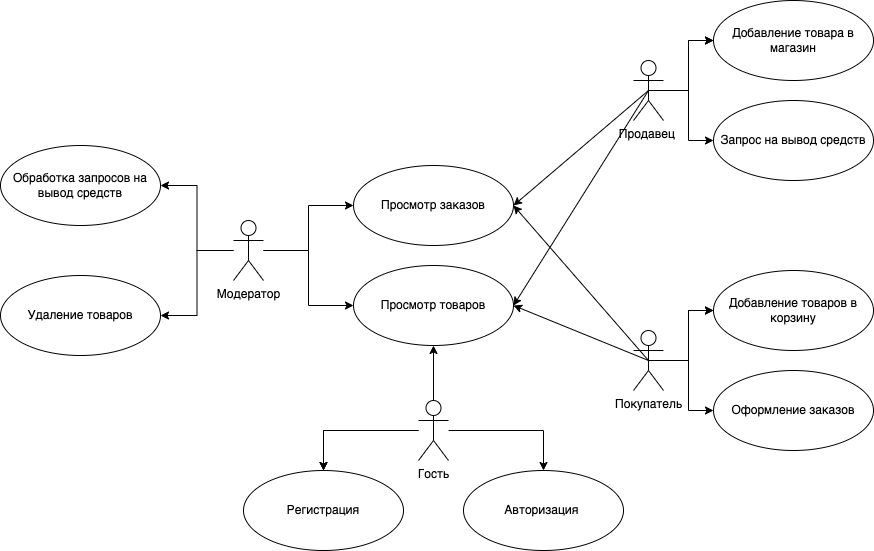

The diagram above was exported from draw.io. Its source (the exported page's mxGraphModel, read from the mxfile embedded in the PNG):
<mxGraphModel dx="1877" dy="649" grid="1" gridSize="10" guides="1" tooltips="1" connect="1" arrows="1" fold="1" page="1" pageScale="1" pageWidth="827" pageHeight="1169" math="0" shadow="0">
  <root>
    <mxCell id="0" />
    <mxCell id="1" parent="0" />
    <mxCell id="A-hZ0Uzk_SsytSI5pHqf-55" value="Просмотр заказов" style="ellipse;whiteSpace=wrap;html=1;" parent="1" vertex="1">
      <mxGeometry x="-220" y="800" width="160" height="80" as="geometry" />
    </mxCell>
    <mxCell id="A-hZ0Uzk_SsytSI5pHqf-56" value="Просмотр товаров" style="ellipse;whiteSpace=wrap;html=1;" parent="1" vertex="1">
      <mxGeometry x="-220" y="900" width="160" height="80" as="geometry" />
    </mxCell>
    <mxCell id="A-hZ0Uzk_SsytSI5pHqf-57" style="edgeStyle=orthogonalEdgeStyle;rounded=0;orthogonalLoop=1;jettySize=auto;html=1;entryX=0.5;entryY=0;entryDx=0;entryDy=0;" parent="1" source="A-hZ0Uzk_SsytSI5pHqf-59" target="A-hZ0Uzk_SsytSI5pHqf-61" edge="1">
      <mxGeometry relative="1" as="geometry" />
    </mxCell>
    <mxCell id="A-hZ0Uzk_SsytSI5pHqf-58" style="edgeStyle=orthogonalEdgeStyle;rounded=0;orthogonalLoop=1;jettySize=auto;html=1;entryX=0.5;entryY=0;entryDx=0;entryDy=0;" parent="1" source="A-hZ0Uzk_SsytSI5pHqf-59" target="A-hZ0Uzk_SsytSI5pHqf-60" edge="1">
      <mxGeometry relative="1" as="geometry" />
    </mxCell>
    <mxCell id="A-hZ0Uzk_SsytSI5pHqf-89" style="edgeStyle=orthogonalEdgeStyle;rounded=0;orthogonalLoop=1;jettySize=auto;html=1;exitX=0.5;exitY=0;exitDx=0;exitDy=0;exitPerimeter=0;entryX=0.5;entryY=1;entryDx=0;entryDy=0;" parent="1" source="A-hZ0Uzk_SsytSI5pHqf-59" target="A-hZ0Uzk_SsytSI5pHqf-56" edge="1">
      <mxGeometry relative="1" as="geometry" />
    </mxCell>
    <mxCell id="x5qpEptRhKlG3k-acpam-3" value="" style="edgeStyle=orthogonalEdgeStyle;rounded=0;orthogonalLoop=1;jettySize=auto;html=1;" parent="1" source="A-hZ0Uzk_SsytSI5pHqf-59" target="A-hZ0Uzk_SsytSI5pHqf-61" edge="1">
      <mxGeometry relative="1" as="geometry" />
    </mxCell>
    <mxCell id="A-hZ0Uzk_SsytSI5pHqf-59" value="Гость" style="shape=umlActor;verticalLabelPosition=bottom;verticalAlign=top;html=1;outlineConnect=0;" parent="1" vertex="1">
      <mxGeometry x="-155" y="1035" width="30" height="60" as="geometry" />
    </mxCell>
    <mxCell id="A-hZ0Uzk_SsytSI5pHqf-60" value="Авторизация&amp;nbsp;" style="ellipse;whiteSpace=wrap;html=1;" parent="1" vertex="1">
      <mxGeometry x="-110" y="1105" width="160" height="80" as="geometry" />
    </mxCell>
    <mxCell id="A-hZ0Uzk_SsytSI5pHqf-61" value="Регистрация" style="ellipse;whiteSpace=wrap;html=1;" parent="1" vertex="1">
      <mxGeometry x="-330" y="1105" width="160" height="80" as="geometry" />
    </mxCell>
    <mxCell id="A-hZ0Uzk_SsytSI5pHqf-62" value="Добавление товаров в корзину" style="ellipse;whiteSpace=wrap;html=1;" parent="1" vertex="1">
      <mxGeometry x="140" y="905" width="160" height="80" as="geometry" />
    </mxCell>
    <mxCell id="A-hZ0Uzk_SsytSI5pHqf-63" value="Оформление заказов" style="ellipse;whiteSpace=wrap;html=1;" parent="1" vertex="1">
      <mxGeometry x="140" y="1005" width="160" height="80" as="geometry" />
    </mxCell>
    <mxCell id="A-hZ0Uzk_SsytSI5pHqf-64" style="edgeStyle=orthogonalEdgeStyle;rounded=0;orthogonalLoop=1;jettySize=auto;html=1;entryX=0;entryY=0.5;entryDx=0;entryDy=0;" parent="1" source="A-hZ0Uzk_SsytSI5pHqf-67" target="A-hZ0Uzk_SsytSI5pHqf-62" edge="1">
      <mxGeometry relative="1" as="geometry" />
    </mxCell>
    <mxCell id="A-hZ0Uzk_SsytSI5pHqf-66" style="edgeStyle=orthogonalEdgeStyle;rounded=0;orthogonalLoop=1;jettySize=auto;html=1;entryX=0;entryY=0.5;entryDx=0;entryDy=0;" parent="1" source="A-hZ0Uzk_SsytSI5pHqf-67" target="A-hZ0Uzk_SsytSI5pHqf-63" edge="1">
      <mxGeometry relative="1" as="geometry" />
    </mxCell>
    <mxCell id="A-hZ0Uzk_SsytSI5pHqf-95" style="edgeStyle=orthogonalEdgeStyle;rounded=0;orthogonalLoop=1;jettySize=auto;html=1;exitX=0.5;exitY=0.5;exitDx=0;exitDy=0;exitPerimeter=0;entryX=0;entryY=0.5;entryDx=0;entryDy=0;" parent="1" source="A-hZ0Uzk_SsytSI5pHqf-67" target="A-hZ0Uzk_SsytSI5pHqf-62" edge="1">
      <mxGeometry relative="1" as="geometry" />
    </mxCell>
    <mxCell id="A-hZ0Uzk_SsytSI5pHqf-67" value="Покупатель" style="shape=umlActor;verticalLabelPosition=bottom;verticalAlign=top;html=1;outlineConnect=0;" parent="1" vertex="1">
      <mxGeometry x="60" y="965" width="30" height="60" as="geometry" />
    </mxCell>
    <mxCell id="A-hZ0Uzk_SsytSI5pHqf-72" value="Добавление товара в магазин" style="ellipse;whiteSpace=wrap;html=1;" parent="1" vertex="1">
      <mxGeometry x="140" y="635" width="160" height="80" as="geometry" />
    </mxCell>
    <mxCell id="A-hZ0Uzk_SsytSI5pHqf-73" value="Запрос на вывод средств" style="ellipse;whiteSpace=wrap;html=1;" parent="1" vertex="1">
      <mxGeometry x="140" y="735" width="160" height="80" as="geometry" />
    </mxCell>
    <mxCell id="A-hZ0Uzk_SsytSI5pHqf-87" style="edgeStyle=orthogonalEdgeStyle;rounded=0;orthogonalLoop=1;jettySize=auto;html=1;entryX=0;entryY=0.5;entryDx=0;entryDy=0;" parent="1" source="A-hZ0Uzk_SsytSI5pHqf-74" target="A-hZ0Uzk_SsytSI5pHqf-73" edge="1">
      <mxGeometry relative="1" as="geometry" />
    </mxCell>
    <mxCell id="A-hZ0Uzk_SsytSI5pHqf-88" style="edgeStyle=orthogonalEdgeStyle;rounded=0;orthogonalLoop=1;jettySize=auto;html=1;entryX=0;entryY=0.5;entryDx=0;entryDy=0;" parent="1" source="A-hZ0Uzk_SsytSI5pHqf-74" target="A-hZ0Uzk_SsytSI5pHqf-72" edge="1">
      <mxGeometry relative="1" as="geometry" />
    </mxCell>
    <mxCell id="A-hZ0Uzk_SsytSI5pHqf-96" style="edgeStyle=orthogonalEdgeStyle;rounded=0;orthogonalLoop=1;jettySize=auto;html=1;exitX=0.5;exitY=0.5;exitDx=0;exitDy=0;exitPerimeter=0;entryX=0;entryY=0.5;entryDx=0;entryDy=0;" parent="1" source="A-hZ0Uzk_SsytSI5pHqf-74" target="A-hZ0Uzk_SsytSI5pHqf-72" edge="1">
      <mxGeometry relative="1" as="geometry" />
    </mxCell>
    <mxCell id="A-hZ0Uzk_SsytSI5pHqf-74" value="Продавец&amp;nbsp;" style="shape=umlActor;verticalLabelPosition=bottom;verticalAlign=top;html=1;outlineConnect=0;" parent="1" vertex="1">
      <mxGeometry x="60" y="695" width="30" height="60" as="geometry" />
    </mxCell>
    <mxCell id="A-hZ0Uzk_SsytSI5pHqf-75" value="Обработка запросов на вывод средств" style="ellipse;whiteSpace=wrap;html=1;" parent="1" vertex="1">
      <mxGeometry x="-573" y="780" width="160" height="80" as="geometry" />
    </mxCell>
    <mxCell id="A-hZ0Uzk_SsytSI5pHqf-76" value="Удаление товаров" style="ellipse;whiteSpace=wrap;html=1;" parent="1" vertex="1">
      <mxGeometry x="-573" y="910" width="160" height="80" as="geometry" />
    </mxCell>
    <mxCell id="A-hZ0Uzk_SsytSI5pHqf-90" style="edgeStyle=orthogonalEdgeStyle;rounded=0;orthogonalLoop=1;jettySize=auto;html=1;entryX=1;entryY=0.5;entryDx=0;entryDy=0;" parent="1" source="A-hZ0Uzk_SsytSI5pHqf-78" target="A-hZ0Uzk_SsytSI5pHqf-75" edge="1">
      <mxGeometry relative="1" as="geometry" />
    </mxCell>
    <mxCell id="A-hZ0Uzk_SsytSI5pHqf-91" style="edgeStyle=orthogonalEdgeStyle;rounded=0;orthogonalLoop=1;jettySize=auto;html=1;entryX=1;entryY=0.5;entryDx=0;entryDy=0;" parent="1" source="A-hZ0Uzk_SsytSI5pHqf-78" target="A-hZ0Uzk_SsytSI5pHqf-76" edge="1">
      <mxGeometry relative="1" as="geometry" />
    </mxCell>
    <mxCell id="A-hZ0Uzk_SsytSI5pHqf-93" style="edgeStyle=orthogonalEdgeStyle;rounded=0;orthogonalLoop=1;jettySize=auto;html=1;entryX=0;entryY=0.5;entryDx=0;entryDy=0;" parent="1" source="A-hZ0Uzk_SsytSI5pHqf-78" target="A-hZ0Uzk_SsytSI5pHqf-55" edge="1">
      <mxGeometry relative="1" as="geometry" />
    </mxCell>
    <mxCell id="A-hZ0Uzk_SsytSI5pHqf-94" style="edgeStyle=orthogonalEdgeStyle;rounded=0;orthogonalLoop=1;jettySize=auto;html=1;entryX=0;entryY=0.5;entryDx=0;entryDy=0;" parent="1" source="A-hZ0Uzk_SsytSI5pHqf-78" target="A-hZ0Uzk_SsytSI5pHqf-56" edge="1">
      <mxGeometry relative="1" as="geometry" />
    </mxCell>
    <mxCell id="A-hZ0Uzk_SsytSI5pHqf-78" value="Модератор" style="shape=umlActor;verticalLabelPosition=bottom;verticalAlign=top;html=1;outlineConnect=0;" parent="1" vertex="1">
      <mxGeometry x="-340" y="855" width="30" height="60" as="geometry" />
    </mxCell>
    <mxCell id="A-hZ0Uzk_SsytSI5pHqf-83" value="" style="endArrow=classic;html=1;rounded=0;exitX=0.5;exitY=0.5;exitDx=0;exitDy=0;exitPerimeter=0;entryX=1;entryY=0.5;entryDx=0;entryDy=0;" parent="1" source="A-hZ0Uzk_SsytSI5pHqf-74" target="A-hZ0Uzk_SsytSI5pHqf-55" edge="1">
      <mxGeometry width="50" height="50" relative="1" as="geometry">
        <mxPoint x="50" y="900" as="sourcePoint" />
        <mxPoint x="100" y="850" as="targetPoint" />
      </mxGeometry>
    </mxCell>
    <mxCell id="A-hZ0Uzk_SsytSI5pHqf-84" value="" style="endArrow=classic;html=1;rounded=0;exitX=0.5;exitY=0.5;exitDx=0;exitDy=0;exitPerimeter=0;entryX=1;entryY=0.5;entryDx=0;entryDy=0;" parent="1" source="A-hZ0Uzk_SsytSI5pHqf-74" target="A-hZ0Uzk_SsytSI5pHqf-56" edge="1">
      <mxGeometry width="50" height="50" relative="1" as="geometry">
        <mxPoint x="50" y="900" as="sourcePoint" />
        <mxPoint x="100" y="850" as="targetPoint" />
      </mxGeometry>
    </mxCell>
    <mxCell id="A-hZ0Uzk_SsytSI5pHqf-85" value="" style="endArrow=classic;html=1;rounded=0;exitX=0.5;exitY=0.5;exitDx=0;exitDy=0;exitPerimeter=0;entryX=1;entryY=0.5;entryDx=0;entryDy=0;" parent="1" source="A-hZ0Uzk_SsytSI5pHqf-67" target="A-hZ0Uzk_SsytSI5pHqf-55" edge="1">
      <mxGeometry width="50" height="50" relative="1" as="geometry">
        <mxPoint x="50" y="900" as="sourcePoint" />
        <mxPoint x="100" y="850" as="targetPoint" />
      </mxGeometry>
    </mxCell>
    <mxCell id="A-hZ0Uzk_SsytSI5pHqf-86" value="" style="endArrow=classic;html=1;rounded=0;exitX=0.5;exitY=0.5;exitDx=0;exitDy=0;exitPerimeter=0;entryX=1;entryY=0.5;entryDx=0;entryDy=0;" parent="1" source="A-hZ0Uzk_SsytSI5pHqf-67" target="A-hZ0Uzk_SsytSI5pHqf-56" edge="1">
      <mxGeometry width="50" height="50" relative="1" as="geometry">
        <mxPoint x="50" y="900" as="sourcePoint" />
        <mxPoint x="100" y="850" as="targetPoint" />
      </mxGeometry>
    </mxCell>
  </root>
</mxGraphModel>